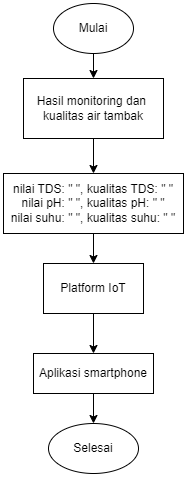

The diagram above was exported from draw.io. Its source (the exported page's mxGraphModel, read from the mxfile embedded in the PNG):
<mxGraphModel dx="4229" dy="1231" grid="1" gridSize="10" guides="1" tooltips="1" connect="1" arrows="1" fold="1" page="1" pageScale="1" pageWidth="827" pageHeight="1169" math="0" shadow="0">
  <root>
    <mxCell id="0" />
    <mxCell id="1" parent="0" />
    <mxCell id="2" value="Mulai" style="ellipse;whiteSpace=wrap;html=1;" vertex="1" parent="1">
      <mxGeometry x="-1510" y="140" width="80" height="50" as="geometry" />
    </mxCell>
    <mxCell id="3" value="Hasil monitoring dan&amp;nbsp; kualitas air tambak" style="rounded=0;whiteSpace=wrap;html=1;" vertex="1" parent="1">
      <mxGeometry x="-1540" y="215" width="140" height="60" as="geometry" />
    </mxCell>
    <mxCell id="4" value="" style="endArrow=classic;html=1;rounded=0;exitX=0.5;exitY=1;exitDx=0;exitDy=0;" edge="1" source="3" parent="1">
      <mxGeometry width="50" height="50" relative="1" as="geometry">
        <mxPoint x="-1360" y="340" as="sourcePoint" />
        <mxPoint x="-1470" y="310" as="targetPoint" />
      </mxGeometry>
    </mxCell>
    <mxCell id="5" value="nilai TDS: &quot; &quot;, kualitas TDS: &quot; &quot;&lt;br&gt;nilai pH: &quot; &quot;, kualitas pH: &quot; &quot;&lt;br&gt;nilai suhu: &quot; &quot;, kualitas suhu: &quot; &quot;" style="rounded=0;whiteSpace=wrap;html=1;" vertex="1" parent="1">
      <mxGeometry x="-1560" y="310" width="180" height="60" as="geometry" />
    </mxCell>
    <mxCell id="6" value="" style="endArrow=classic;html=1;rounded=0;exitX=0.5;exitY=1;exitDx=0;exitDy=0;" edge="1" source="2" target="3" parent="1">
      <mxGeometry width="50" height="50" relative="1" as="geometry">
        <mxPoint x="-1360" y="340" as="sourcePoint" />
        <mxPoint x="-1310" y="290" as="targetPoint" />
      </mxGeometry>
    </mxCell>
    <mxCell id="7" value="" style="endArrow=classic;html=1;rounded=0;exitX=0.5;exitY=1;exitDx=0;exitDy=0;entryX=0.5;entryY=0;entryDx=0;entryDy=0;" edge="1" source="5" parent="1">
      <mxGeometry width="50" height="50" relative="1" as="geometry">
        <mxPoint x="-1360" y="410" as="sourcePoint" />
        <mxPoint x="-1470" y="400" as="targetPoint" />
      </mxGeometry>
    </mxCell>
    <mxCell id="8" value="" style="endArrow=classic;html=1;rounded=0;exitX=0.5;exitY=1;exitDx=0;exitDy=0;" edge="1" source="9" parent="1">
      <mxGeometry width="50" height="50" relative="1" as="geometry">
        <mxPoint x="-1470" y="469.9999999999999" as="sourcePoint" />
        <mxPoint x="-1470" y="490" as="targetPoint" />
      </mxGeometry>
    </mxCell>
    <mxCell id="9" value="Platform IoT" style="rounded=0;whiteSpace=wrap;html=1;" vertex="1" parent="1">
      <mxGeometry x="-1520" y="400" width="100" height="50" as="geometry" />
    </mxCell>
    <mxCell id="10" value="Aplikasi smartphone" style="rounded=0;whiteSpace=wrap;html=1;" vertex="1" parent="1">
      <mxGeometry x="-1530" y="490" width="120" height="40" as="geometry" />
    </mxCell>
    <mxCell id="11" value="Selesai" style="ellipse;whiteSpace=wrap;html=1;" vertex="1" parent="1">
      <mxGeometry x="-1515" y="560" width="90" height="50" as="geometry" />
    </mxCell>
    <mxCell id="12" value="" style="endArrow=classic;html=1;rounded=0;exitX=0.5;exitY=1;exitDx=0;exitDy=0;" edge="1" source="10" target="11" parent="1">
      <mxGeometry width="50" height="50" relative="1" as="geometry">
        <mxPoint x="-1360" y="490" as="sourcePoint" />
        <mxPoint x="-1310" y="440" as="targetPoint" />
      </mxGeometry>
    </mxCell>
  </root>
</mxGraphModel>